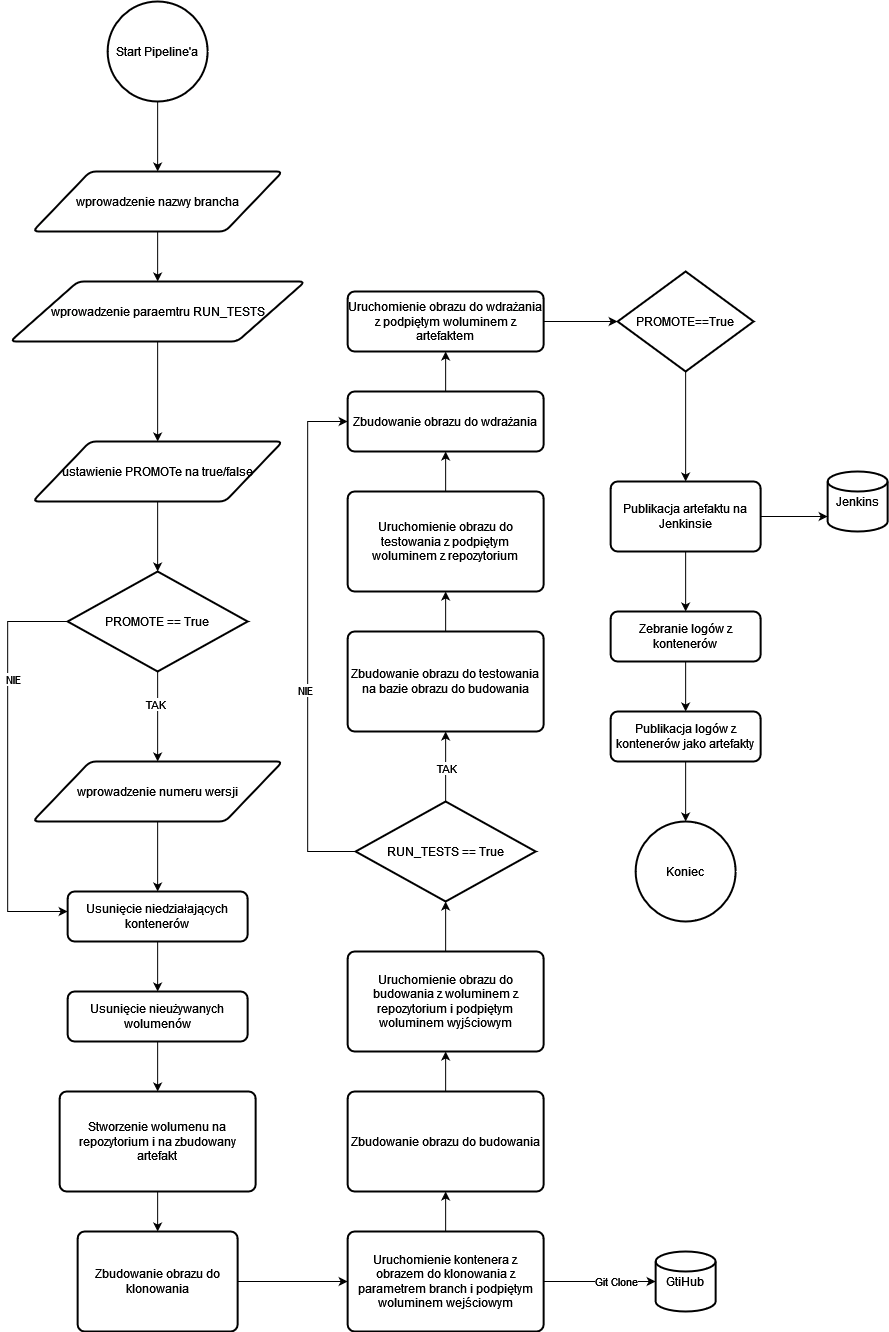

The diagram above was exported from draw.io. Its source (the exported page's mxGraphModel, read from the mxfile embedded in the PNG):
<mxGraphModel dx="2867" dy="3011" grid="1" gridSize="10" guides="1" tooltips="1" connect="1" arrows="1" fold="1" page="1" pageScale="1" pageWidth="827" pageHeight="1169" math="0" shadow="0">
  <root>
    <mxCell id="0" />
    <mxCell id="1" parent="0" />
    <mxCell id="6FSaYvXX-yJVl3KZVBKz-14" style="edgeStyle=orthogonalEdgeStyle;rounded=0;orthogonalLoop=1;jettySize=auto;html=1;" edge="1" parent="1" source="6FSaYvXX-yJVl3KZVBKz-1" target="6FSaYvXX-yJVl3KZVBKz-12">
      <mxGeometry relative="1" as="geometry" />
    </mxCell>
    <mxCell id="6FSaYvXX-yJVl3KZVBKz-15" value="TAK" style="edgeLabel;html=1;align=center;verticalAlign=middle;resizable=0;points=[];" vertex="1" connectable="0" parent="6FSaYvXX-yJVl3KZVBKz-14">
      <mxGeometry x="-0.3111" y="-3" relative="1" as="geometry">
        <mxPoint as="offset" />
      </mxGeometry>
    </mxCell>
    <mxCell id="6FSaYvXX-yJVl3KZVBKz-17" style="edgeStyle=orthogonalEdgeStyle;rounded=0;orthogonalLoop=1;jettySize=auto;html=1;" edge="1" parent="1" source="6FSaYvXX-yJVl3KZVBKz-1" target="6FSaYvXX-yJVl3KZVBKz-50">
      <mxGeometry relative="1" as="geometry">
        <Array as="points">
          <mxPoint x="-9.86" y="610" />
          <mxPoint x="-9.86" y="900" />
        </Array>
      </mxGeometry>
    </mxCell>
    <mxCell id="6FSaYvXX-yJVl3KZVBKz-18" value="NIE" style="edgeLabel;html=1;align=center;verticalAlign=middle;resizable=0;points=[];" vertex="1" connectable="0" parent="6FSaYvXX-yJVl3KZVBKz-17">
      <mxGeometry x="-0.3055" y="5" relative="1" as="geometry">
        <mxPoint y="-25" as="offset" />
      </mxGeometry>
    </mxCell>
    <mxCell id="6FSaYvXX-yJVl3KZVBKz-1" value="PROMOTE == True" style="strokeWidth=2;html=1;shape=mxgraph.flowchart.decision;whiteSpace=wrap;" vertex="1" parent="1">
      <mxGeometry x="50.14" y="560" width="180" height="100" as="geometry" />
    </mxCell>
    <mxCell id="6FSaYvXX-yJVl3KZVBKz-8" style="edgeStyle=orthogonalEdgeStyle;rounded=0;orthogonalLoop=1;jettySize=auto;html=1;" edge="1" parent="1" source="6FSaYvXX-yJVl3KZVBKz-2" target="6FSaYvXX-yJVl3KZVBKz-4">
      <mxGeometry relative="1" as="geometry" />
    </mxCell>
    <mxCell id="6FSaYvXX-yJVl3KZVBKz-2" value="Start Pipeline'a" style="strokeWidth=2;html=1;shape=mxgraph.flowchart.start_2;whiteSpace=wrap;" vertex="1" parent="1">
      <mxGeometry x="90.14" y="-10" width="100" height="100" as="geometry" />
    </mxCell>
    <mxCell id="6FSaYvXX-yJVl3KZVBKz-9" style="edgeStyle=orthogonalEdgeStyle;rounded=0;orthogonalLoop=1;jettySize=auto;html=1;" edge="1" parent="1" source="6FSaYvXX-yJVl3KZVBKz-4" target="6FSaYvXX-yJVl3KZVBKz-6">
      <mxGeometry relative="1" as="geometry" />
    </mxCell>
    <mxCell id="6FSaYvXX-yJVl3KZVBKz-4" value="wprowadzenie nazwy brancha" style="shape=parallelogram;html=1;strokeWidth=2;perimeter=parallelogramPerimeter;whiteSpace=wrap;rounded=1;arcSize=12;size=0.23;" vertex="1" parent="1">
      <mxGeometry x="15.14" y="160" width="250" height="60" as="geometry" />
    </mxCell>
    <mxCell id="6FSaYvXX-yJVl3KZVBKz-20" style="edgeStyle=orthogonalEdgeStyle;rounded=0;orthogonalLoop=1;jettySize=auto;html=1;entryX=0;entryY=0.5;entryDx=0;entryDy=0;" edge="1" parent="1" source="6FSaYvXX-yJVl3KZVBKz-5" target="6FSaYvXX-yJVl3KZVBKz-19">
      <mxGeometry relative="1" as="geometry" />
    </mxCell>
    <mxCell id="6FSaYvXX-yJVl3KZVBKz-5" value="Zbudowanie obrazu do klonowania" style="rounded=1;whiteSpace=wrap;html=1;absoluteArcSize=1;arcSize=14;strokeWidth=2;" vertex="1" parent="1">
      <mxGeometry x="60.14" y="1220" width="160" height="100" as="geometry" />
    </mxCell>
    <mxCell id="6FSaYvXX-yJVl3KZVBKz-11" style="edgeStyle=orthogonalEdgeStyle;rounded=0;orthogonalLoop=1;jettySize=auto;html=1;" edge="1" parent="1" source="6FSaYvXX-yJVl3KZVBKz-6" target="6FSaYvXX-yJVl3KZVBKz-7">
      <mxGeometry relative="1" as="geometry" />
    </mxCell>
    <mxCell id="6FSaYvXX-yJVl3KZVBKz-6" value="wprowadzenie paraemtru RUN_TESTS" style="shape=parallelogram;html=1;strokeWidth=2;perimeter=parallelogramPerimeter;whiteSpace=wrap;rounded=1;arcSize=12;size=0.23;" vertex="1" parent="1">
      <mxGeometry x="-7.359999999999999" y="270" width="295" height="60" as="geometry" />
    </mxCell>
    <mxCell id="6FSaYvXX-yJVl3KZVBKz-13" style="edgeStyle=orthogonalEdgeStyle;rounded=0;orthogonalLoop=1;jettySize=auto;html=1;entryX=0.5;entryY=0;entryDx=0;entryDy=0;entryPerimeter=0;" edge="1" parent="1" source="6FSaYvXX-yJVl3KZVBKz-7" target="6FSaYvXX-yJVl3KZVBKz-1">
      <mxGeometry relative="1" as="geometry">
        <mxPoint x="240.14" y="520" as="targetPoint" />
      </mxGeometry>
    </mxCell>
    <mxCell id="6FSaYvXX-yJVl3KZVBKz-7" value="ustawienie PROMOTe na true/false" style="shape=parallelogram;html=1;strokeWidth=2;perimeter=parallelogramPerimeter;whiteSpace=wrap;rounded=1;arcSize=12;size=0.23;" vertex="1" parent="1">
      <mxGeometry x="15.14" y="430" width="250" height="60" as="geometry" />
    </mxCell>
    <mxCell id="6FSaYvXX-yJVl3KZVBKz-16" style="edgeStyle=orthogonalEdgeStyle;rounded=0;orthogonalLoop=1;jettySize=auto;html=1;" edge="1" parent="1" source="6FSaYvXX-yJVl3KZVBKz-12" target="6FSaYvXX-yJVl3KZVBKz-50">
      <mxGeometry relative="1" as="geometry" />
    </mxCell>
    <mxCell id="6FSaYvXX-yJVl3KZVBKz-12" value="wprowadzenie numeru wersji" style="shape=parallelogram;html=1;strokeWidth=2;perimeter=parallelogramPerimeter;whiteSpace=wrap;rounded=1;arcSize=12;size=0.23;" vertex="1" parent="1">
      <mxGeometry x="15.14" y="750" width="250" height="60" as="geometry" />
    </mxCell>
    <mxCell id="6FSaYvXX-yJVl3KZVBKz-24" style="edgeStyle=orthogonalEdgeStyle;rounded=0;orthogonalLoop=1;jettySize=auto;html=1;" edge="1" parent="1" source="6FSaYvXX-yJVl3KZVBKz-19" target="6FSaYvXX-yJVl3KZVBKz-23">
      <mxGeometry relative="1" as="geometry" />
    </mxCell>
    <mxCell id="6FSaYvXX-yJVl3KZVBKz-58" style="edgeStyle=orthogonalEdgeStyle;rounded=0;orthogonalLoop=1;jettySize=auto;html=1;" edge="1" parent="1" source="6FSaYvXX-yJVl3KZVBKz-19" target="6FSaYvXX-yJVl3KZVBKz-57">
      <mxGeometry relative="1" as="geometry" />
    </mxCell>
    <mxCell id="6FSaYvXX-yJVl3KZVBKz-59" value="Git Clone" style="edgeLabel;html=1;align=center;verticalAlign=middle;resizable=0;points=[];" vertex="1" connectable="0" parent="6FSaYvXX-yJVl3KZVBKz-58">
      <mxGeometry x="0.2794" y="1" relative="1" as="geometry">
        <mxPoint as="offset" />
      </mxGeometry>
    </mxCell>
    <mxCell id="6FSaYvXX-yJVl3KZVBKz-19" value="Uruchomienie kontenera z obrazem do klonowania z parametrem branch i podpiętym woluminem wejściowym" style="rounded=1;whiteSpace=wrap;html=1;absoluteArcSize=1;arcSize=14;strokeWidth=2;" vertex="1" parent="1">
      <mxGeometry x="330.14" y="1220" width="196" height="100" as="geometry" />
    </mxCell>
    <mxCell id="6FSaYvXX-yJVl3KZVBKz-22" style="edgeStyle=orthogonalEdgeStyle;rounded=0;orthogonalLoop=1;jettySize=auto;html=1;" edge="1" parent="1" source="6FSaYvXX-yJVl3KZVBKz-21" target="6FSaYvXX-yJVl3KZVBKz-5">
      <mxGeometry relative="1" as="geometry" />
    </mxCell>
    <mxCell id="6FSaYvXX-yJVl3KZVBKz-21" value="Stworzenie wolumenu na repozytorium i na zbudowany artefakt" style="rounded=1;whiteSpace=wrap;html=1;absoluteArcSize=1;arcSize=14;strokeWidth=2;" vertex="1" parent="1">
      <mxGeometry x="42.14" y="1080" width="196" height="100" as="geometry" />
    </mxCell>
    <mxCell id="6FSaYvXX-yJVl3KZVBKz-26" style="edgeStyle=orthogonalEdgeStyle;rounded=0;orthogonalLoop=1;jettySize=auto;html=1;" edge="1" parent="1" source="6FSaYvXX-yJVl3KZVBKz-23" target="6FSaYvXX-yJVl3KZVBKz-25">
      <mxGeometry relative="1" as="geometry">
        <mxPoint x="428.14" y="1040" as="targetPoint" />
      </mxGeometry>
    </mxCell>
    <mxCell id="6FSaYvXX-yJVl3KZVBKz-23" value="Zbudowanie obrazu do budowania" style="rounded=1;whiteSpace=wrap;html=1;absoluteArcSize=1;arcSize=14;strokeWidth=2;" vertex="1" parent="1">
      <mxGeometry x="330.14" y="1080" width="196" height="100" as="geometry" />
    </mxCell>
    <mxCell id="6FSaYvXX-yJVl3KZVBKz-27" style="edgeStyle=orthogonalEdgeStyle;rounded=0;orthogonalLoop=1;jettySize=auto;html=1;" edge="1" parent="1" source="6FSaYvXX-yJVl3KZVBKz-25" target="6FSaYvXX-yJVl3KZVBKz-33">
      <mxGeometry relative="1" as="geometry">
        <mxPoint x="428.14" y="890" as="targetPoint" />
      </mxGeometry>
    </mxCell>
    <mxCell id="6FSaYvXX-yJVl3KZVBKz-25" value="Uruchomienie obrazu do budowania z woluminem z repozytorium i podpiętym woluminem wyjściowym" style="rounded=1;whiteSpace=wrap;html=1;absoluteArcSize=1;arcSize=14;strokeWidth=2;" vertex="1" parent="1">
      <mxGeometry x="330.14" y="940" width="196" height="100" as="geometry" />
    </mxCell>
    <mxCell id="6FSaYvXX-yJVl3KZVBKz-31" style="edgeStyle=orthogonalEdgeStyle;rounded=0;orthogonalLoop=1;jettySize=auto;html=1;" edge="1" parent="1" source="6FSaYvXX-yJVl3KZVBKz-29" target="6FSaYvXX-yJVl3KZVBKz-30">
      <mxGeometry relative="1" as="geometry" />
    </mxCell>
    <mxCell id="6FSaYvXX-yJVl3KZVBKz-29" value="Zbudowanie obrazu do testowania na bazie obrazu do budowania" style="rounded=1;whiteSpace=wrap;html=1;absoluteArcSize=1;arcSize=14;strokeWidth=2;" vertex="1" parent="1">
      <mxGeometry x="330.14" y="620" width="196" height="100" as="geometry" />
    </mxCell>
    <mxCell id="6FSaYvXX-yJVl3KZVBKz-39" style="edgeStyle=orthogonalEdgeStyle;rounded=0;orthogonalLoop=1;jettySize=auto;html=1;" edge="1" parent="1" source="6FSaYvXX-yJVl3KZVBKz-30" target="6FSaYvXX-yJVl3KZVBKz-43">
      <mxGeometry relative="1" as="geometry" />
    </mxCell>
    <mxCell id="6FSaYvXX-yJVl3KZVBKz-30" value="Uruchomienie obrazu do testowania z podpiętym woluminem z repozytorium" style="rounded=1;whiteSpace=wrap;html=1;absoluteArcSize=1;arcSize=14;strokeWidth=2;" vertex="1" parent="1">
      <mxGeometry x="330.14" y="480" width="196" height="100" as="geometry" />
    </mxCell>
    <mxCell id="6FSaYvXX-yJVl3KZVBKz-34" style="edgeStyle=orthogonalEdgeStyle;rounded=0;orthogonalLoop=1;jettySize=auto;html=1;" edge="1" parent="1" source="6FSaYvXX-yJVl3KZVBKz-33" target="6FSaYvXX-yJVl3KZVBKz-29">
      <mxGeometry relative="1" as="geometry">
        <Array as="points">
          <mxPoint x="428.14" y="830" />
        </Array>
      </mxGeometry>
    </mxCell>
    <mxCell id="6FSaYvXX-yJVl3KZVBKz-36" value="TAK" style="edgeLabel;html=1;align=center;verticalAlign=middle;resizable=0;points=[];" vertex="1" connectable="0" parent="6FSaYvXX-yJVl3KZVBKz-34">
      <mxGeometry x="0.366" y="1" relative="1" as="geometry">
        <mxPoint x="1" y="14" as="offset" />
      </mxGeometry>
    </mxCell>
    <mxCell id="6FSaYvXX-yJVl3KZVBKz-41" style="edgeStyle=orthogonalEdgeStyle;rounded=0;orthogonalLoop=1;jettySize=auto;html=1;exitX=0;exitY=0.5;exitDx=0;exitDy=0;exitPerimeter=0;entryX=0;entryY=0.5;entryDx=0;entryDy=0;" edge="1" parent="1" source="6FSaYvXX-yJVl3KZVBKz-33" target="6FSaYvXX-yJVl3KZVBKz-43">
      <mxGeometry relative="1" as="geometry">
        <Array as="points">
          <mxPoint x="290.14" y="840" />
          <mxPoint x="290.14" y="410" />
        </Array>
      </mxGeometry>
    </mxCell>
    <mxCell id="6FSaYvXX-yJVl3KZVBKz-42" value="NIE" style="edgeLabel;html=1;align=center;verticalAlign=middle;resizable=0;points=[];" vertex="1" connectable="0" parent="6FSaYvXX-yJVl3KZVBKz-41">
      <mxGeometry x="-0.1922" y="3" relative="1" as="geometry">
        <mxPoint as="offset" />
      </mxGeometry>
    </mxCell>
    <mxCell id="6FSaYvXX-yJVl3KZVBKz-33" value="RUN_TESTS == True" style="strokeWidth=2;html=1;shape=mxgraph.flowchart.decision;whiteSpace=wrap;" vertex="1" parent="1">
      <mxGeometry x="338.14" y="790" width="180" height="100" as="geometry" />
    </mxCell>
    <mxCell id="6FSaYvXX-yJVl3KZVBKz-47" style="edgeStyle=orthogonalEdgeStyle;rounded=0;orthogonalLoop=1;jettySize=auto;html=1;" edge="1" parent="1" source="6FSaYvXX-yJVl3KZVBKz-37" target="6FSaYvXX-yJVl3KZVBKz-56">
      <mxGeometry relative="1" as="geometry">
        <mxPoint x="668.14" y="400" as="targetPoint" />
      </mxGeometry>
    </mxCell>
    <mxCell id="6FSaYvXX-yJVl3KZVBKz-37" value="PROMOTE==True" style="strokeWidth=2;html=1;shape=mxgraph.flowchart.decision;whiteSpace=wrap;" vertex="1" parent="1">
      <mxGeometry x="600.14" y="260" width="136" height="100" as="geometry" />
    </mxCell>
    <mxCell id="6FSaYvXX-yJVl3KZVBKz-45" style="edgeStyle=orthogonalEdgeStyle;rounded=0;orthogonalLoop=1;jettySize=auto;html=1;" edge="1" parent="1" source="6FSaYvXX-yJVl3KZVBKz-43" target="6FSaYvXX-yJVl3KZVBKz-44">
      <mxGeometry relative="1" as="geometry" />
    </mxCell>
    <mxCell id="6FSaYvXX-yJVl3KZVBKz-43" value="Zbudowanie obrazu do wdrażania" style="rounded=1;whiteSpace=wrap;html=1;absoluteArcSize=1;arcSize=14;strokeWidth=2;" vertex="1" parent="1">
      <mxGeometry x="330.14" y="380" width="196" height="60" as="geometry" />
    </mxCell>
    <mxCell id="6FSaYvXX-yJVl3KZVBKz-46" style="edgeStyle=orthogonalEdgeStyle;rounded=0;orthogonalLoop=1;jettySize=auto;html=1;" edge="1" parent="1" source="6FSaYvXX-yJVl3KZVBKz-44" target="6FSaYvXX-yJVl3KZVBKz-37">
      <mxGeometry relative="1" as="geometry" />
    </mxCell>
    <mxCell id="6FSaYvXX-yJVl3KZVBKz-44" value="Uruchomienie obrazu do wdrażania z podpiętym woluminem z artefaktem" style="rounded=1;whiteSpace=wrap;html=1;absoluteArcSize=1;arcSize=14;strokeWidth=2;" vertex="1" parent="1">
      <mxGeometry x="330.14" y="280" width="196" height="60" as="geometry" />
    </mxCell>
    <mxCell id="6FSaYvXX-yJVl3KZVBKz-48" value="Koniec" style="strokeWidth=2;html=1;shape=mxgraph.flowchart.start_2;whiteSpace=wrap;" vertex="1" parent="1">
      <mxGeometry x="618.14" y="810" width="100" height="100" as="geometry" />
    </mxCell>
    <mxCell id="6FSaYvXX-yJVl3KZVBKz-53" style="edgeStyle=orthogonalEdgeStyle;rounded=0;orthogonalLoop=1;jettySize=auto;html=1;" edge="1" parent="1" source="6FSaYvXX-yJVl3KZVBKz-50" target="6FSaYvXX-yJVl3KZVBKz-52">
      <mxGeometry relative="1" as="geometry" />
    </mxCell>
    <mxCell id="6FSaYvXX-yJVl3KZVBKz-50" value="Usunięcie niedziałających kontenerów" style="rounded=1;whiteSpace=wrap;html=1;absoluteArcSize=1;arcSize=14;strokeWidth=2;" vertex="1" parent="1">
      <mxGeometry x="50.14" y="880" width="180" height="50" as="geometry" />
    </mxCell>
    <mxCell id="6FSaYvXX-yJVl3KZVBKz-54" style="edgeStyle=orthogonalEdgeStyle;rounded=0;orthogonalLoop=1;jettySize=auto;html=1;" edge="1" parent="1" source="6FSaYvXX-yJVl3KZVBKz-52" target="6FSaYvXX-yJVl3KZVBKz-21">
      <mxGeometry relative="1" as="geometry" />
    </mxCell>
    <mxCell id="6FSaYvXX-yJVl3KZVBKz-52" value="Usunięcie nieużywanych wolumenów" style="rounded=1;whiteSpace=wrap;html=1;absoluteArcSize=1;arcSize=14;strokeWidth=2;" vertex="1" parent="1">
      <mxGeometry x="50.14" y="980" width="180" height="50" as="geometry" />
    </mxCell>
    <mxCell id="6FSaYvXX-yJVl3KZVBKz-55" value="Jenkins" style="strokeWidth=2;html=1;shape=mxgraph.flowchart.database;whiteSpace=wrap;" vertex="1" parent="1">
      <mxGeometry x="810.14" y="460" width="60" height="60" as="geometry" />
    </mxCell>
    <mxCell id="6FSaYvXX-yJVl3KZVBKz-60" style="edgeStyle=orthogonalEdgeStyle;rounded=0;orthogonalLoop=1;jettySize=auto;html=1;" edge="1" parent="1" source="6FSaYvXX-yJVl3KZVBKz-56" target="6FSaYvXX-yJVl3KZVBKz-55">
      <mxGeometry relative="1" as="geometry">
        <Array as="points">
          <mxPoint x="740.14" y="490" />
          <mxPoint x="740.14" y="490" />
        </Array>
      </mxGeometry>
    </mxCell>
    <mxCell id="6FSaYvXX-yJVl3KZVBKz-62" style="edgeStyle=orthogonalEdgeStyle;rounded=0;orthogonalLoop=1;jettySize=auto;html=1;" edge="1" parent="1" source="6FSaYvXX-yJVl3KZVBKz-56" target="6FSaYvXX-yJVl3KZVBKz-61">
      <mxGeometry relative="1" as="geometry" />
    </mxCell>
    <mxCell id="6FSaYvXX-yJVl3KZVBKz-56" value="Publikacja artefaktu na Jenkinsie" style="rounded=1;whiteSpace=wrap;html=1;absoluteArcSize=1;arcSize=14;strokeWidth=2;" vertex="1" parent="1">
      <mxGeometry x="593.14" y="470" width="150" height="70" as="geometry" />
    </mxCell>
    <mxCell id="6FSaYvXX-yJVl3KZVBKz-57" value="GtiHub" style="strokeWidth=2;html=1;shape=mxgraph.flowchart.database;whiteSpace=wrap;" vertex="1" parent="1">
      <mxGeometry x="638.14" y="1240" width="60" height="60" as="geometry" />
    </mxCell>
    <mxCell id="6FSaYvXX-yJVl3KZVBKz-65" style="edgeStyle=orthogonalEdgeStyle;rounded=0;orthogonalLoop=1;jettySize=auto;html=1;" edge="1" parent="1" source="6FSaYvXX-yJVl3KZVBKz-61" target="6FSaYvXX-yJVl3KZVBKz-63">
      <mxGeometry relative="1" as="geometry" />
    </mxCell>
    <mxCell id="6FSaYvXX-yJVl3KZVBKz-61" value="Zebranie logów z kontenerów" style="rounded=1;whiteSpace=wrap;html=1;absoluteArcSize=1;arcSize=14;strokeWidth=2;" vertex="1" parent="1">
      <mxGeometry x="593.14" y="600" width="150" height="50" as="geometry" />
    </mxCell>
    <mxCell id="6FSaYvXX-yJVl3KZVBKz-69" style="edgeStyle=orthogonalEdgeStyle;rounded=0;orthogonalLoop=1;jettySize=auto;html=1;" edge="1" parent="1" source="6FSaYvXX-yJVl3KZVBKz-63" target="6FSaYvXX-yJVl3KZVBKz-48">
      <mxGeometry relative="1" as="geometry" />
    </mxCell>
    <mxCell id="6FSaYvXX-yJVl3KZVBKz-63" value="Publikacja logów z kontenerów jako artefakty" style="rounded=1;whiteSpace=wrap;html=1;absoluteArcSize=1;arcSize=14;strokeWidth=2;" vertex="1" parent="1">
      <mxGeometry x="593.14" y="700" width="150" height="50" as="geometry" />
    </mxCell>
  </root>
</mxGraphModel>